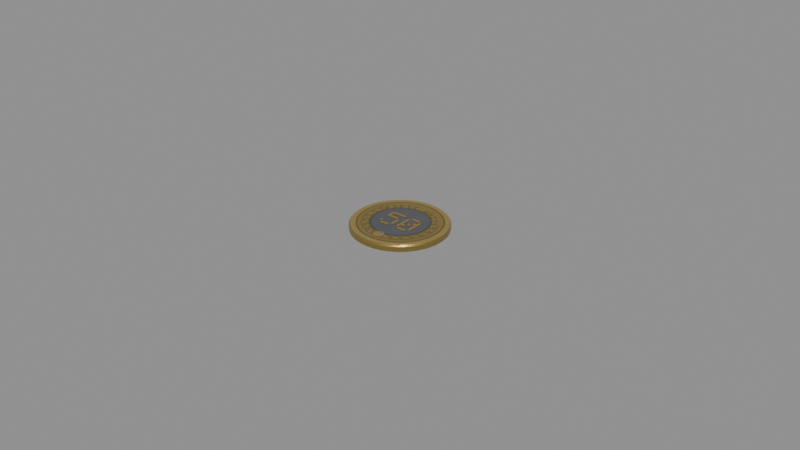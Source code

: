 # Source: cash_coin_50.blend  (saved by Blender 5.1.30; exported with 4.5.12 LTS)
import bpy
from mathutils import Matrix  # noqa: F401  (used for matrix-valued properties, if any)

bpy.ops.wm.read_factory_settings(use_empty=True)
scene = bpy.context.scene
scene.name = 'Scene'

# ---- images (referenced by path relative to the original .blend; pixels are not part of the script)
import os
ASSET_DIR = os.environ.get("B2B_ASSET_DIR", "")  # directory of the original .blend (textures are referenced by path, not embedded)
HERE = os.path.dirname(os.path.abspath(__file__))  # packed textures are extracted next to this script under _unpacked/

def load_image(name, relpath, width, height, colorspace="sRGB"):
    """Load a texture the original file referenced (path relative to the .blend, or extracted next to this script)."""
    p = next((c for c in (os.path.join(HERE, relpath), os.path.join(ASSET_DIR, relpath)) if relpath and os.path.exists(c)), "")
    if p:
        img = bpy.data.images.load(p, check_existing=True)
        img.name = name
    else:  # same state as the original file: an image datablock whose file is absent (Cycles renders it pink)
        img = bpy.data.images.new(name, width, height)
        img.source = "FILE"
        img.filepath = "//" + (relpath or name)
    img.colorspace_settings.name = colorspace
    return img
img_coin_50 = load_image('Coin_50', '_unpacked/Coin_50.8ad2d4a4.png', 1024, 1024, 'sRGB')
img_coin_50_n = load_image('Coin_50_N', '_unpacked/Coin_50_N.ce6b2508.png', 1024, 1024, 'Non-Color')

# ---- materials (node trees are filled in below, after node groups)
mat_m_coin50 = bpy.data.materials.new('M_Coin50')
mat_m_coin50.use_backface_culling = True

# ---- node groups
ng_smooth_by_angle = bpy.data.node_groups.new('Smooth by Angle', 'GeometryNodeTree')
_s = ng_smooth_by_angle.interface.new_socket(name='Mesh', in_out='OUTPUT', socket_type='NodeSocketGeometry')
_s = ng_smooth_by_angle.interface.new_socket(name='Mesh', in_out='INPUT', socket_type='NodeSocketGeometry')
_s = ng_smooth_by_angle.interface.new_socket(name='Angle', in_out='INPUT', socket_type='NodeSocketFloat')
_s.subtype = 'ANGLE'
_s.default_value = 0.5236
_s.min_value = 0.0
_s.max_value = 3.142
_s.description = 'Maximum face angle for smooth edges'
_s = ng_smooth_by_angle.interface.new_socket(name='Ignore Sharpness', in_out='INPUT', socket_type='NodeSocketBool')
_s.force_non_field = True
ng_smooth_by_angle.is_modifier = True
_N = ng_smooth_by_angle.nodes; _L = ng_smooth_by_angle.links
n0 = _N.new('GeometryNodeSetShadeSmooth'); n0.name = 'Set Shade Smooth'; n0.location = (120, -80)
n0.domain = 'EDGE'
n1 = _N.new('GeometryNodeSetShadeSmooth'); n1.name = 'Set Shade Smooth.001'; n1.location = (300, -80)
n2 = _N.new('NodeGroupOutput'); n2.name = 'Group Output'; n2.location = (480, -80)
n3 = _N.new('GeometryNodeInputMeshEdgeAngle'); n3.name = 'Edge Angle'; n3.location = (-440, -240)
n4 = _N.new('NodeGroupInput'); n4.name = 'Group Input'; n4.location = (-80, -80)
n5 = _N.new('GeometryNodeInputEdgeSmooth'); n5.name = 'Is Edge Smooth'; n5.location = (-260, -120)
n6 = _N.new('GeometryNodeInputShadeSmooth'); n6.name = 'Is Shade Smooth'; n6.location = (-440, -397)
n7 = _N.new('FunctionNodeCompare'); n7.name = 'Compare'; n7.location = (-260, -260)
n7.operation = 'LESS_EQUAL'
n7.inputs[6].default_value = (0.0, 0.0, 0.0, 0.0)
n7.inputs[7].default_value = (0.0, 0.0, 0.0, 0.0)
n8 = _N.new('FunctionNodeBooleanMath'); n8.name = 'Boolean Math.001'; n8.location = (-80, -260)
n9 = _N.new('NodeGroupInput'); n9.name = 'Group Input.001'; n9.location = (-440, -329)
n10 = _N.new('NodeGroupInput'); n10.name = 'Group Input.002'; n10.location = (-259, -189)
n11 = _N.new('FunctionNodeBooleanMath'); n11.name = 'Boolean Math'; n11.location = (-80, -149)
n11.operation = 'OR'
n12 = _N.new('FunctionNodeBooleanMath'); n12.name = 'Boolean Math.002'; n12.location = (-260, -380)
n12.operation = 'OR'
n13 = _N.new('NodeGroupInput'); n13.name = 'Group Input.003'; n13.location = (-440, -460)
_L.new(n3.outputs[0], n7.inputs[0])
_L.new(n1.outputs[0], n2.inputs[0])
_L.new(n9.outputs[1], n7.inputs[1])
_L.new(n7.outputs[0], n8.inputs[0])
_L.new(n4.outputs[0], n0.inputs[0])
_L.new(n0.outputs[0], n1.inputs[0])
_L.new(n8.outputs[0], n0.inputs[2])
_L.new(n10.outputs[2], n11.inputs[1])
_L.new(n5.outputs[0], n11.inputs[0])
_L.new(n11.outputs[0], n0.inputs[1])
_L.new(n13.outputs[2], n12.inputs[1])
_L.new(n6.outputs[0], n12.inputs[0])
_L.new(n12.outputs[0], n8.inputs[1])
n2.is_active_output = True

# ---- material node trees
mat_m_coin50.use_nodes = True; mat_m_coin50.node_tree.nodes.clear()
_N = mat_m_coin50.node_tree.nodes; _L = mat_m_coin50.node_tree.links
n0 = _N.new('ShaderNodeBsdfPrincipled'); n0.name = 'Principled BSDF'; n0.location = (-200, 100)
n0.inputs[1].default_value = 0.92
n0.inputs[2].default_value = 0.33
n1 = _N.new('ShaderNodeOutputMaterial'); n1.name = 'Material Output'; n1.location = (200, 100)
n2 = _N.new('ShaderNodeTexImage'); n2.name = 'Image Texture'; n2.location = (0, 0)
n2.image = img_coin_50
n3 = _N.new('ShaderNodeTexImage'); n3.name = 'Image Texture.001'; n3.location = (0, 0)
n3.image = img_coin_50_n
n4 = _N.new('ShaderNodeNormalMap'); n4.name = 'Normal Map'; n4.location = (0, 0)
n4.inputs[0].default_value = 0.85
_L.new(n0.outputs[0], n1.inputs[0])
_L.new(n2.outputs[0], n0.inputs[0])
_L.new(n3.outputs[0], n4.inputs[1])
_L.new(n4.outputs[0], n0.inputs[5])
n1.is_active_output = True

# ---- meshes
me_coin_body = bpy.data.meshes.new('Coin_Body')
me_coin_body.from_pydata([(0.0, 0.0146, -0.0011), (0.0, 0.015, -0.000704), (0.0, 0.0146, 0.0011), (0.0, 0.015, 0.000704), (0.002404, 0.0144, -0.0011), (0.002469, 0.0148, -0.000704), (0.002404, 0.0144, 0.0011), (0.002469, 0.0148, 0.000704), (0.004741, 0.01381, -0.0011), (0.00487, 0.01419, -0.000704), (0.004741, 0.01381, 0.0011), (0.00487, 0.01419, 0.000704), (0.00695, 0.01284, -0.0011), (0.007139, 0.01319, -0.000704), (0.00695, 0.01284, 0.0011), (0.007139, 0.01319, 0.000704), (0.008969, 0.01152, -0.0011), (0.009213, 0.01184, -0.000704), (0.008969, 0.01152, 0.0011), (0.009213, 0.01184, 0.000704), (0.01074, 0.00989, -0.0011), (0.01104, 0.01016, -0.000704), (0.01074, 0.00989, 0.0011), (0.01104, 0.01016, 0.000704), (0.01222, 0.007987, -0.0011), (0.01256, 0.008204, -0.000704), (0.01222, 0.007987, 0.0011), (0.01256, 0.008204, 0.000704), (0.01337, 0.005866, -0.0011), (0.01374, 0.006025, -0.000704), (0.01337, 0.005866, 0.0011), (0.01374, 0.006025, 0.000704), (0.01416, 0.003585, -0.0011), (0.01454, 0.003682, -0.000704), (0.01416, 0.003585, 0.0011), (0.01454, 0.003682, 0.000704), (0.01455, 0.001206, -0.0011), (0.01495, 0.001239, -0.000704), (0.01455, 0.001206, 0.0011), (0.01495, 0.001239, 0.000704), (0.01455, -0.001206, -0.0011), (0.01495, -0.001239, -0.000704), (0.01455, -0.001206, 0.0011), (0.01495, -0.001239, 0.000704), (0.01416, -0.003585, -0.0011), (0.01454, -0.003682, -0.000704), (0.01416, -0.003585, 0.0011), (0.01454, -0.003682, 0.000704), (0.01337, -0.005866, -0.0011), (0.01374, -0.006025, -0.000704), (0.01337, -0.005866, 0.0011), (0.01374, -0.006025, 0.000704), (0.01222, -0.007987, -0.0011), (0.01256, -0.008204, -0.000704), (0.01222, -0.007987, 0.0011), (0.01256, -0.008204, 0.000704), (0.01074, -0.00989, -0.0011), (0.01104, -0.01016, -0.000704), (0.01074, -0.00989, 0.0011), (0.01104, -0.01016, 0.000704), (0.008969, -0.01152, -0.0011), (0.009213, -0.01184, -0.000704), (0.008969, -0.01152, 0.0011), (0.009213, -0.01184, 0.000704), (0.00695, -0.01284, -0.0011), (0.007139, -0.01319, -0.000704), (0.00695, -0.01284, 0.0011), (0.007139, -0.01319, 0.000704), (0.004741, -0.01381, -0.0011), (0.00487, -0.01419, -0.000704), (0.004741, -0.01381, 0.0011), (0.00487, -0.01419, 0.000704), (0.002404, -0.0144, -0.0011), (0.002469, -0.0148, -0.000704), (0.002404, -0.0144, 0.0011), (0.002469, -0.0148, 0.000704), (0.0, -0.0146, -0.0011), (0.0, -0.015, -0.000704), (0.0, -0.0146, 0.0011), (0.0, -0.015, 0.000704), (-0.002404, -0.0144, -0.0011), (-0.002469, -0.0148, -0.000704), (-0.002404, -0.0144, 0.0011), (-0.002469, -0.0148, 0.000704), (-0.004741, -0.01381, -0.0011), (-0.00487, -0.01419, -0.000704), (-0.004741, -0.01381, 0.0011), (-0.00487, -0.01419, 0.000704), (-0.00695, -0.01284, -0.0011), (-0.007139, -0.01319, -0.000704), (-0.00695, -0.01284, 0.0011), (-0.007139, -0.01319, 0.000704), (-0.008969, -0.01152, -0.0011), (-0.009213, -0.01184, -0.000704), (-0.008969, -0.01152, 0.0011), (-0.009213, -0.01184, 0.000704), (-0.01074, -0.00989, -0.0011), (-0.01104, -0.01016, -0.000704), (-0.01074, -0.00989, 0.0011), (-0.01104, -0.01016, 0.000704), (-0.01222, -0.007987, -0.0011), (-0.01256, -0.008204, -0.000704), (-0.01222, -0.007987, 0.0011), (-0.01256, -0.008204, 0.000704), (-0.01337, -0.005866, -0.0011), (-0.01374, -0.006025, -0.000704), (-0.01337, -0.005866, 0.0011), (-0.01374, -0.006025, 0.000704), (-0.01416, -0.003585, -0.0011), (-0.01454, -0.003682, -0.000704), (-0.01416, -0.003585, 0.0011), (-0.01454, -0.003682, 0.000704), (-0.01455, -0.001206, -0.0011), (-0.01495, -0.001239, -0.000704), (-0.01455, -0.001206, 0.0011), (-0.01495, -0.001239, 0.000704), (-0.01455, 0.001206, -0.0011), (-0.01495, 0.001239, -0.000704), (-0.01455, 0.001206, 0.0011), (-0.01495, 0.001239, 0.000704), (-0.01416, 0.003585, -0.0011), (-0.01454, 0.003682, -0.000704), (-0.01416, 0.003585, 0.0011), (-0.01454, 0.003682, 0.000704), (-0.01337, 0.005866, -0.0011), (-0.01374, 0.006025, -0.000704), (-0.01337, 0.005866, 0.0011), (-0.01374, 0.006025, 0.000704), (-0.01222, 0.007987, -0.0011), (-0.01256, 0.008204, -0.000704), (-0.01222, 0.007987, 0.0011), (-0.01256, 0.008204, 0.000704), (-0.01074, 0.00989, -0.0011), (-0.01104, 0.01016, -0.000704), (-0.01074, 0.00989, 0.0011), (-0.01104, 0.01016, 0.000704), (-0.008969, 0.01152, -0.0011), (-0.009213, 0.01184, -0.000704), (-0.008969, 0.01152, 0.0011), (-0.009213, 0.01184, 0.000704), (-0.00695, 0.01284, -0.0011), (-0.007139, 0.01319, -0.000704), (-0.00695, 0.01284, 0.0011), (-0.007139, 0.01319, 0.000704), (-0.004741, 0.01381, -0.0011), (-0.00487, 0.01419, -0.000704), (-0.004741, 0.01381, 0.0011), (-0.00487, 0.01419, 0.000704), (-0.002404, 0.0144, -0.0011), (-0.002469, 0.0148, -0.000704), (-0.002404, 0.0144, 0.0011), (-0.002469, 0.0148, 0.000704)], [], [(1, 5, 4, 0), (7, 3, 2, 6), (5, 9, 8, 4), (11, 7, 6, 10), (9, 13, 12, 8), (15, 11, 10, 14), (13, 17, 16, 12), (19, 15, 14, 18), (17, 21, 20, 16), (23, 19, 18, 22), (21, 25, 24, 20), (27, 23, 22, 26), (25, 29, 28, 24), (31, 27, 26, 30), (29, 33, 32, 28), (35, 31, 30, 34), (33, 37, 36, 32), (39, 35, 34, 38), (37, 41, 40, 36), (43, 39, 38, 42), (41, 45, 44, 40), (47, 43, 42, 46), (45, 49, 48, 44), (51, 47, 46, 50), (49, 53, 52, 48), (55, 51, 50, 54), (53, 57, 56, 52), (59, 55, 54, 58), (57, 61, 60, 56), (63, 59, 58, 62), (61, 65, 64, 60), (67, 63, 62, 66), (65, 69, 68, 64), (71, 67, 66, 70), (69, 73, 72, 68), (75, 71, 70, 74), (73, 77, 76, 72), (79, 75, 74, 78), (77, 81, 80, 76), (83, 79, 78, 82), (81, 85, 84, 80), (87, 83, 82, 86), (85, 89, 88, 84), (91, 87, 86, 90), (89, 93, 92, 88), (95, 91, 90, 94), (93, 97, 96, 92), (99, 95, 94, 98), (97, 101, 100, 96), (103, 99, 98, 102), (101, 105, 104, 100), (107, 103, 102, 106), (105, 109, 108, 104), (111, 107, 106, 110), (109, 113, 112, 108), (115, 111, 110, 114), (113, 117, 116, 112), (119, 115, 114, 118), (117, 121, 120, 116), (123, 119, 118, 122), (121, 125, 124, 120), (127, 123, 122, 126), (125, 129, 128, 124), (131, 127, 126, 130), (129, 133, 132, 128), (135, 131, 130, 134), (133, 137, 136, 132), (139, 135, 134, 138), (137, 141, 140, 136), (143, 139, 138, 142), (141, 145, 144, 140), (147, 143, 142, 146), (145, 149, 148, 144), (151, 147, 146, 150), (149, 1, 0, 148), (3, 151, 150, 2), (0, 4, 8, 12, 16, 20, 24, 28, 32, 36, 40, 44, 48, 52, 56, 60, 64, 68, 72, 76, 80, 84, 88, 92, 96, 100, 104, 108, 112, 116, 120, 124, 128, 132, 136, 140, 144, 148), (1, 3, 7, 5), (149, 151, 3, 1), (6, 2, 150, 146, 142, 138, 134, 130, 126, 122, 118, 114, 110, 106, 102, 98, 94, 90, 86, 82, 78, 74, 70, 66, 62, 58, 54, 50, 46, 42, 38, 34, 30, 26, 22, 18, 14, 10), (5, 7, 11, 9), (9, 11, 15, 13), (13, 15, 19, 17), (17, 19, 23, 21), (21, 23, 27, 25), (25, 27, 31, 29), (29, 31, 35, 33), (33, 35, 39, 37), (37, 39, 43, 41), (41, 43, 47, 45), (45, 47, 51, 49), (49, 51, 55, 53), (53, 55, 59, 57), (57, 59, 63, 61), (61, 63, 67, 65), (65, 67, 71, 69), (69, 71, 75, 73), (73, 75, 79, 77), (77, 79, 83, 81), (81, 83, 87, 85), (85, 87, 91, 89), (89, 91, 95, 93), (93, 95, 99, 97), (97, 99, 103, 101), (101, 103, 107, 105), (105, 107, 111, 109), (109, 111, 115, 113), (113, 115, 119, 117), (117, 119, 123, 121), (121, 123, 127, 125), (125, 127, 131, 129), (129, 131, 135, 133), (133, 135, 139, 137), (137, 139, 143, 141), (141, 143, 147, 145), (145, 147, 151, 149)])
me_coin_body.polygons.foreach_set('use_smooth', [True] * 116)
_uv = me_coin_body.uv_layers.new(name='UVMap')
_uv.uv.foreach_set('vector', [0.5, 0.483, 0.4589, 0.4798, 0.4599, 0.4738, 0.5, 0.4769, 0.5411, 0.9758, 0.5, 0.979, 0.5, 0.9729, 0.5401, 0.9698, 0.4589, 0.4798, 0.4188, 0.4705, 0.421, 0.4647, 0.4599, 0.4738, 0.5812, 0.9665, 0.5411, 0.9758, 0.5401, 0.9698, 0.579, 0.9607, 0.4188, 0.4705, 0.381, 0.4552, 0.3842, 0.4498, 0.421, 0.4647, 0.619, 0.9512, 0.5812, 0.9665, 0.579, 0.9607, 0.6158, 0.9458, 0.381, 0.4552, 0.3464, 0.4343, 0.3505, 0.4295, 0.3842, 0.4498, 0.6536, 0.9303, 0.619, 0.9512, 0.6158, 0.9458, 0.6495, 0.9255, 0.3464, 0.4343, 0.3161, 0.4085, 0.3209, 0.4043, 0.3505, 0.4295, 0.6839, 0.9045, 0.6536, 0.9303, 0.6495, 0.9255, 0.6791, 0.9003, 0.3161, 0.4085, 0.2907, 0.3783, 0.2963, 0.375, 0.3209, 0.4043, 0.7093, 0.8743, 0.6839, 0.9045, 0.6791, 0.9003, 0.7037, 0.871, 0.2907, 0.3783, 0.2711, 0.3448, 0.2771, 0.3423, 0.2963, 0.375, 0.7289, 0.8408, 0.7093, 0.8743, 0.7037, 0.871, 0.7229, 0.8383, 0.2711, 0.3448, 0.2576, 0.3087, 0.2641, 0.3072, 0.2771, 0.3423, 0.7424, 0.8047, 0.7289, 0.8408, 0.7229, 0.8383, 0.7359, 0.8032, 0.2576, 0.3087, 0.2509, 0.2711, 0.2575, 0.2706, 0.2641, 0.3072, 0.7491, 0.7671, 0.7424, 0.8047, 0.7359, 0.8032, 0.7425, 0.7666, 0.2509, 0.2711, 0.2509, 0.2329, 0.2575, 0.2334, 0.2575, 0.2706, 0.7491, 0.7289, 0.7491, 0.7671, 0.7425, 0.7666, 0.7425, 0.7294, 0.2509, 0.2329, 0.2576, 0.1953, 0.2641, 0.1968, 0.2575, 0.2334, 0.7424, 0.6913, 0.7491, 0.7289, 0.7425, 0.7294, 0.7359, 0.6928, 0.2576, 0.1953, 0.2711, 0.1592, 0.2771, 0.1617, 0.2641, 0.1968, 0.7289, 0.6552, 0.7424, 0.6913, 0.7359, 0.6928, 0.7229, 0.6577, 0.2711, 0.1592, 0.2907, 0.1257, 0.2963, 0.129, 0.2771, 0.1617, 0.7093, 0.6217, 0.7289, 0.6552, 0.7229, 0.6577, 0.7037, 0.625, 0.2907, 0.1257, 0.3161, 0.09555, 0.3209, 0.09969, 0.2963, 0.129, 0.6839, 0.5915, 0.7093, 0.6217, 0.7037, 0.625, 0.6791, 0.5957, 0.3161, 0.09555, 0.3464, 0.06971, 0.3505, 0.07454, 0.3209, 0.09969, 0.6536, 0.5657, 0.6839, 0.5915, 0.6791, 0.5957, 0.6495, 0.5705, 0.3464, 0.06971, 0.381, 0.04884, 0.3842, 0.05422, 0.3505, 0.07454, 0.619, 0.5448, 0.6536, 0.5657, 0.6495, 0.5705, 0.6158, 0.5502, 0.381, 0.04884, 0.4188, 0.03352, 0.421, 0.0393, 0.3842, 0.05422, 0.5812, 0.5295, 0.619, 0.5448, 0.6158, 0.5502, 0.579, 0.5353, 0.4188, 0.03352, 0.4589, 0.02415, 0.4599, 0.03019, 0.421, 0.0393, 0.5411, 0.5202, 0.5812, 0.5295, 0.579, 0.5353, 0.5401, 0.5262, 0.4589, 0.02415, 0.5, 0.021, 0.5, 0.02712, 0.4599, 0.03019, 0.5, 0.517, 0.5411, 0.5202, 0.5401, 0.5262, 0.5, 0.5231, 0.5, 0.021, 0.5411, 0.02415, 0.5401, 0.03019, 0.5, 0.02712, 0.4589, 0.5202, 0.5, 0.517, 0.5, 0.5231, 0.4599, 0.5262, 0.5411, 0.02415, 0.5812, 0.03352, 0.579, 0.0393, 0.5401, 0.03019, 0.4188, 0.5295, 0.4589, 0.5202, 0.4599, 0.5262, 0.421, 0.5353, 0.5812, 0.03352, 0.619, 0.04884, 0.6158, 0.05422, 0.579, 0.0393, 0.381, 0.5448, 0.4188, 0.5295, 0.421, 0.5353, 0.3842, 0.5502, 0.619, 0.04884, 0.6536, 0.06971, 0.6495, 0.07454, 0.6158, 0.05422, 0.3464, 0.5657, 0.381, 0.5448, 0.3842, 0.5502, 0.3505, 0.5705, 0.6536, 0.06971, 0.6839, 0.09555, 0.6791, 0.09969, 0.6495, 0.07454, 0.3161, 0.5915, 0.3464, 0.5657, 0.3505, 0.5705, 0.3209, 0.5957, 0.6839, 0.09555, 0.7093, 0.1257, 0.7037, 0.129, 0.6791, 0.09969, 0.2907, 0.6217, 0.3161, 0.5915, 0.3209, 0.5957, 0.2963, 0.625, 0.7093, 0.1257, 0.7289, 0.1592, 0.7229, 0.1617, 0.7037, 0.129, 0.2711, 0.6552, 0.2907, 0.6217, 0.2963, 0.625, 0.2771, 0.6577, 0.7289, 0.1592, 0.7424, 0.1953, 0.7359, 0.1968, 0.7229, 0.1617, 0.2576, 0.6913, 0.2711, 0.6552, 0.2771, 0.6577, 0.2641, 0.6928, 0.7424, 0.1953, 0.7491, 0.2329, 0.7425, 0.2334, 0.7359, 0.1968, 0.2509, 0.7289, 0.2576, 0.6913, 0.2641, 0.6928, 0.2575, 0.7294, 0.7491, 0.2329, 0.7491, 0.2711, 0.7425, 0.2706, 0.7425, 0.2334, 0.2509, 0.7671, 0.2509, 0.7289, 0.2575, 0.7294, 0.2575, 0.7666, 0.7491, 0.2711, 0.7424, 0.3087, 0.7359, 0.3072, 0.7425, 0.2706, 0.2576, 0.8047, 0.2509, 0.7671, 0.2575, 0.7666, 0.2641, 0.8032, 0.7424, 0.3087, 0.7289, 0.3448, 0.7229, 0.3423, 0.7359, 0.3072, 0.2711, 0.8408, 0.2576, 0.8047, 0.2641, 0.8032, 0.2771, 0.8383, 0.7289, 0.3448, 0.7093, 0.3783, 0.7037, 0.375, 0.7229, 0.3423, 0.2907, 0.8743, 0.2711, 0.8408, 0.2771, 0.8383, 0.2963, 0.871, 0.7093, 0.3783, 0.6839, 0.4085, 0.6791, 0.4043, 0.7037, 0.375, 0.3161, 0.9045, 0.2907, 0.8743, 0.2963, 0.871, 0.3209, 0.9003, 0.6839, 0.4085, 0.6536, 0.4343, 0.6495, 0.4295, 0.6791, 0.4043, 0.3464, 0.9303, 0.3161, 0.9045, 0.3209, 0.9003, 0.3505, 0.9255, 0.6536, 0.4343, 0.619, 0.4552, 0.6158, 0.4498, 0.6495, 0.4295, 0.381, 0.9512, 0.3464, 0.9303, 0.3505, 0.9255, 0.3842, 0.9458, 0.619, 0.4552, 0.5812, 0.4705, 0.579, 0.4647, 0.6158, 0.4498, 0.4188, 0.9665, 0.381, 0.9512, 0.3842, 0.9458, 0.421, 0.9607, 0.5812, 0.4705, 0.5411, 0.4798, 0.5401, 0.4738, 0.579, 0.4647, 0.4589, 0.9758, 0.4188, 0.9665, 0.421, 0.9607, 0.4599, 0.9698, 0.5411, 0.4798, 0.5, 0.483, 0.5, 0.4769, 0.5401, 0.4738, 0.5, 0.979, 0.4589, 0.9758, 0.4599, 0.9698, 0.5, 0.9729, 0.5, 0.4769, 0.4599, 0.4738, 0.421, 0.4647, 0.3842, 0.4498, 0.3505, 0.4295, 0.3209, 0.4043, 0.2963, 0.375, 0.2771, 0.3423, 0.2641, 0.3072, 0.2575, 0.2706, 0.2575, 0.2334, 0.2641, 0.1968, 0.2771, 0.1617, 0.2963, 0.129, 0.3209, 0.09969, 0.3505, 0.07454, 0.3842, 0.05422, 0.421, 0.0393, 0.4599, 0.03019, 0.5, 0.02712, 0.5401, 0.03019, 0.579, 0.0393, 0.6158, 0.05422, 0.6495, 0.07454, 0.6791, 0.09969, 0.7037, 0.129, 0.7229, 0.1617, 0.7359, 0.1968, 0.7425, 0.2334, 0.7425, 0.2706, 0.7359, 0.3072, 0.7229, 0.3423, 0.7037, 0.375, 0.6791, 0.4043, 0.6495, 0.4295, 0.6158, 0.4498, 0.579, 0.4647, 0.5401, 0.4738, 2.0, 0.4962, 2.0, 0.5038, 1.789, 0.5038, 1.789, 0.4962, 2.211, 0.4962, 2.211, 0.5038, 2.0, 0.5038, 2.0, 0.4962, 0.5401, 0.9698, 0.5, 0.9729, 0.4599, 0.9698, 0.421, 0.9607, 0.3842, 0.9458, 0.3505, 0.9255, 0.3209, 0.9003, 0.2963, 0.871, 0.2771, 0.8383, 0.2641, 0.8032, 0.2575, 0.7666, 0.2575, 0.7294, 0.2641, 0.6928, 0.2771, 0.6577, 0.2963, 0.625, 0.3209, 0.5957, 0.3505, 0.5705, 0.3842, 0.5502, 0.421, 0.5353, 0.4599, 0.5262, 0.5, 0.5231, 0.5401, 0.5262, 0.579, 0.5353, 0.6158, 0.5502, 0.6495, 0.5705, 0.6791, 0.5957, 0.7037, 0.625, 0.7229, 0.6577, 0.7359, 0.6928, 0.7425, 0.7294, 0.7425, 0.7666, 0.7359, 0.8032, 0.7229, 0.8383, 0.7037, 0.871, 0.6791, 0.9003, 0.6495, 0.9255, 0.6158, 0.9458, 0.579, 0.9607, 1.789, 0.4962, 1.789, 0.5038, 1.579, 0.5038, 1.579, 0.4962, 1.579, 0.4962, 1.579, 0.5038, 1.368, 0.5038, 1.368, 0.4962, 1.368, 0.4962, 1.368, 0.5038, 1.158, 0.5038, 1.158, 0.4962, 1.158, 0.4962, 1.158, 0.5038, 0.9474, 0.5038, 0.9474, 0.4962, 0.9474, 0.4962, 0.9474, 0.5038, 0.7368, 0.5038, 0.7368, 0.4962, 0.7368, 0.4962, 0.7368, 0.5038, 0.5263, 0.5038, 0.5263, 0.4962, 0.5263, 0.4962, 0.5263, 0.5038, 0.3158, 0.5038, 0.3158, 0.4962, 0.3158, 0.4962, 0.3158, 0.5038, 0.1053, 0.5038, 0.1053, 0.4962, 8.105, 0.4962, 8.105, 0.5038, 7.895, 0.5038, 7.895, 0.4962, 7.895, 0.4962, 7.895, 0.5038, 7.684, 0.5038, 7.684, 0.4962, 7.684, 0.4962, 7.684, 0.5038, 7.474, 0.5038, 7.474, 0.4962, 7.474, 0.4962, 7.474, 0.5038, 7.263, 0.5038, 7.263, 0.4962, 7.263, 0.4962, 7.263, 0.5038, 7.053, 0.5038, 7.053, 0.4962, 7.053, 0.4962, 7.053, 0.5038, 6.842, 0.5038, 6.842, 0.4962, 6.842, 0.4962, 6.842, 0.5038, 6.632, 0.5038, 6.632, 0.4962, 6.632, 0.4962, 6.632, 0.5038, 6.421, 0.5038, 6.421, 0.4962, 6.421, 0.4962, 6.421, 0.5038, 6.211, 0.5038, 6.211, 0.4962, 6.211, 0.4962, 6.211, 0.5038, 6.0, 0.5038, 6.0, 0.4962, 6.0, 0.4962, 6.0, 0.5038, 5.789, 0.5038, 5.789, 0.4962, 5.789, 0.4962, 5.789, 0.5038, 5.579, 0.5038, 5.579, 0.4962, 5.579, 0.4962, 5.579, 0.5038, 5.368, 0.5038, 5.368, 0.4962, 5.368, 0.4962, 5.368, 0.5038, 5.158, 0.5038, 5.158, 0.4962, 5.158, 0.4962, 5.158, 0.5038, 4.947, 0.5038, 4.947, 0.4962, 4.947, 0.4962, 4.947, 0.5038, 4.737, 0.5038, 4.737, 0.4962, 4.737, 0.4962, 4.737, 0.5038, 4.526, 0.5038, 4.526, 0.4962, 4.526, 0.4962, 4.526, 0.5038, 4.316, 0.5038, 4.316, 0.4962, 4.316, 0.4962, 4.316, 0.5038, 4.105, 0.5038, 4.105, 0.4962, 4.105, 0.4962, 4.105, 0.5038, 3.895, 0.5038, 3.895, 0.4962, 3.895, 0.4962, 3.895, 0.5038, 3.684, 0.5038, 3.684, 0.4962, 3.684, 0.4962, 3.684, 0.5038, 3.474, 0.5038, 3.474, 0.4962, 3.474, 0.4962, 3.474, 0.5038, 3.263, 0.5038, 3.263, 0.4962, 3.263, 0.4962, 3.263, 0.5038, 3.053, 0.5038, 3.053, 0.4962, 3.053, 0.4962, 3.053, 0.5038, 2.842, 0.5038, 2.842, 0.4962, 2.842, 0.4962, 2.842, 0.5038, 2.632, 0.5038, 2.632, 0.4962, 2.632, 0.4962, 2.632, 0.5038, 2.421, 0.5038, 2.421, 0.4962, 2.421, 0.4962, 2.421, 0.5038, 2.211, 0.5038, 2.211, 0.4962])
me_coin_body.materials.append(mat_m_coin50)
me_coin_body.update()

# ---- objects
ob_cash_coin_50 = bpy.data.objects.new('cash_coin_50', None)
ob_coin_body = bpy.data.objects.new('Coin_Body', me_coin_body)

# ---- transforms, parenting, visibility, modifiers, constraints
ob_cash_coin_50.location = (0.0, 0.0, 0.0)
ob_cash_coin_50.empty_display_type = 'ARROWS'
ob_cash_coin_50.empty_display_size = 0.05
ob_coin_body.parent = ob_cash_coin_50
ob_coin_body.location = (0.0, 0.0, 0.0)
_m = ob_coin_body.modifiers.new('Smooth by Angle', 'NODES')
_m.node_group = ng_smooth_by_angle
_gi = [s.identifier for s in ng_smooth_by_angle.interface.items_tree if s.item_type == 'SOCKET' and s.in_out == 'INPUT']
_m[_gi[1]] = 0.6981  # 'Angle'
_m.use_pin_to_last = True
_m.show_group_selector = False

# ---- collection membership
scene.collection.objects.link(ob_cash_coin_50)
scene.collection.objects.link(ob_coin_body)

# ---- scene / render settings (as saved in the file)
scene.frame_start = 1; scene.frame_end = 60; scene.frame_set(1)
scene.render.engine = 'BLENDER_EEVEE_NEXT'
scene.render.fps = 30
scene.render.bake_bias = 0.0
scene.render.bake_samples = 0
scene.cycles.sampling_pattern = 'TABULATED_SOBOL'
scene.eevee.use_volume_custom_range = False
bpy.context.view_layer.update()

# ---- added for rendering (the .blend has no active camera and no usable light): camera, sun + grey world if the file has none
cam_auto = bpy.data.cameras.new('AutoCamera')
cam_auto.lens = 50.0
cam_auto.sensor_width = 36.0
cam_auto.clip_end = 1000.0
ob_auto_camera = bpy.data.objects.new('AutoCamera', cam_auto)
scene.collection.objects.link(ob_auto_camera)
ob_auto_camera.location = (0.185045, -0.222054, 0.148036)
ob_auto_camera.rotation_euler = (1.09748, -7.21219e-08, 0.694738)
scene.camera = ob_auto_camera
light_auto_sun = bpy.data.lights.new('AutoSun', 'SUN')
light_auto_sun.energy = 3.0
light_auto_sun.angle = 0.0523599
ob_auto_sun = bpy.data.objects.new('AutoSun', light_auto_sun)
scene.collection.objects.link(ob_auto_sun)
ob_auto_sun.rotation_euler = (0.872665, 0.174533, 0.523599)
if scene.world is None:
    world_auto = bpy.data.worlds.new('AutoWorld')
    world_auto.color = (0.3, 0.3, 0.3)
    scene.world = world_auto
bpy.context.view_layer.update()
